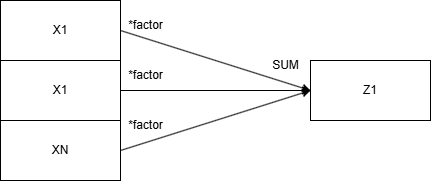

The diagram above was exported from draw.io. Its source (the exported page's mxGraphModel, read from the mxfile embedded in the PNG):
<mxGraphModel dx="946" dy="2261" grid="1" gridSize="10" guides="1" tooltips="1" connect="1" arrows="1" fold="1" page="1" pageScale="1" pageWidth="850" pageHeight="1100" math="0" shadow="0">
  <root>
    <mxCell id="0" />
    <mxCell id="1" parent="0" />
    <mxCell id="8VliyJC9n958Q-_7wIgm-9" value="X1" style="rounded=0;whiteSpace=wrap;html=1;" vertex="1" parent="1">
      <mxGeometry x="220" y="210" width="120" height="60" as="geometry" />
    </mxCell>
    <mxCell id="8VliyJC9n958Q-_7wIgm-10" value="X1" style="rounded=0;whiteSpace=wrap;html=1;" vertex="1" parent="1">
      <mxGeometry x="220" y="270" width="120" height="60" as="geometry" />
    </mxCell>
    <mxCell id="8VliyJC9n958Q-_7wIgm-11" value="XN" style="rounded=0;whiteSpace=wrap;html=1;" vertex="1" parent="1">
      <mxGeometry x="220" y="330" width="120" height="60" as="geometry" />
    </mxCell>
    <mxCell id="8VliyJC9n958Q-_7wIgm-12" value="Z1" style="rounded=0;whiteSpace=wrap;html=1;" vertex="1" parent="1">
      <mxGeometry x="530" y="270" width="120" height="60" as="geometry" />
    </mxCell>
    <mxCell id="8VliyJC9n958Q-_7wIgm-13" value="" style="endArrow=classic;html=1;rounded=0;exitX=1;exitY=0.5;exitDx=0;exitDy=0;entryX=0;entryY=0.5;entryDx=0;entryDy=0;" edge="1" parent="1" source="8VliyJC9n958Q-_7wIgm-11" target="8VliyJC9n958Q-_7wIgm-12">
      <mxGeometry width="50" height="50" relative="1" as="geometry">
        <mxPoint x="360" y="360" as="sourcePoint" />
        <mxPoint x="410" y="310" as="targetPoint" />
      </mxGeometry>
    </mxCell>
    <mxCell id="8VliyJC9n958Q-_7wIgm-14" value="" style="endArrow=classic;html=1;rounded=0;exitX=1;exitY=0.5;exitDx=0;exitDy=0;" edge="1" parent="1" source="8VliyJC9n958Q-_7wIgm-10">
      <mxGeometry width="50" height="50" relative="1" as="geometry">
        <mxPoint x="350" y="370" as="sourcePoint" />
        <mxPoint x="530" y="300" as="targetPoint" />
      </mxGeometry>
    </mxCell>
    <mxCell id="8VliyJC9n958Q-_7wIgm-15" value="" style="endArrow=classic;html=1;rounded=0;exitX=1;exitY=0.5;exitDx=0;exitDy=0;" edge="1" parent="1" source="8VliyJC9n958Q-_7wIgm-9">
      <mxGeometry width="50" height="50" relative="1" as="geometry">
        <mxPoint x="350" y="310" as="sourcePoint" />
        <mxPoint x="530" y="300" as="targetPoint" />
      </mxGeometry>
    </mxCell>
    <mxCell id="8VliyJC9n958Q-_7wIgm-16" value="SUM" style="text;html=1;align=center;verticalAlign=middle;resizable=0;points=[];autosize=1;strokeColor=none;fillColor=none;" vertex="1" parent="1">
      <mxGeometry x="480" y="260" width="50" height="30" as="geometry" />
    </mxCell>
    <mxCell id="8VliyJC9n958Q-_7wIgm-17" value="*factor" style="text;html=1;align=center;verticalAlign=middle;resizable=0;points=[];autosize=1;strokeColor=none;fillColor=none;" vertex="1" parent="1">
      <mxGeometry x="335" y="220" width="60" height="30" as="geometry" />
    </mxCell>
    <mxCell id="8VliyJC9n958Q-_7wIgm-18" value="*factor" style="text;html=1;align=center;verticalAlign=middle;resizable=0;points=[];autosize=1;strokeColor=none;fillColor=none;" vertex="1" parent="1">
      <mxGeometry x="335" y="270" width="60" height="30" as="geometry" />
    </mxCell>
    <mxCell id="8VliyJC9n958Q-_7wIgm-19" value="*factor" style="text;html=1;align=center;verticalAlign=middle;resizable=0;points=[];autosize=1;strokeColor=none;fillColor=none;" vertex="1" parent="1">
      <mxGeometry x="335" y="320" width="60" height="30" as="geometry" />
    </mxCell>
  </root>
</mxGraphModel>